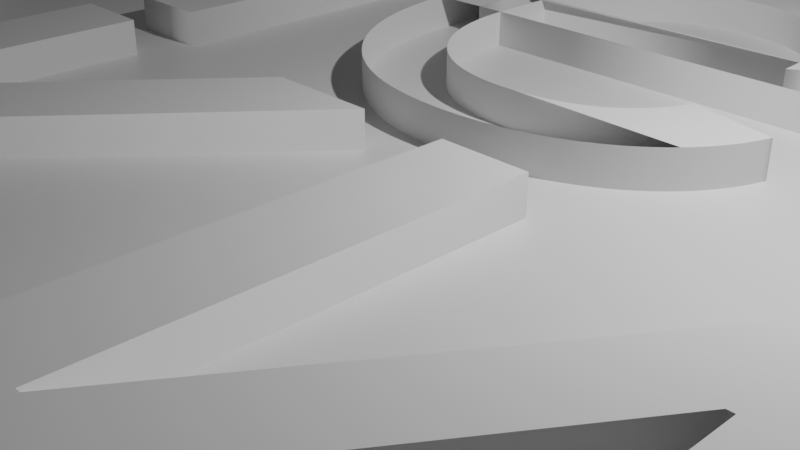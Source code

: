 # Source: blend.blend  (saved by Blender 2.90.8; exported with 4.5.12 LTS)
import bpy
from mathutils import Matrix  # noqa: F401  (used for matrix-valued properties, if any)

bpy.ops.wm.read_factory_settings(use_empty=True)
scene = bpy.context.scene
scene.name = 'Scene'

# ---- collections
col_collection = bpy.data.collections.new('Collection'); scene.collection.children.link(col_collection)

# ---- materials (node trees are filled in below, after node groups)
mat_material = bpy.data.materials.new('Material')
mat_material.alpha_threshold = 0.0
mat_material.use_transparent_shadow = False
mat_material.line_color = (0.0, 0.0, 0.0, 1.0)

# ---- material node trees
mat_material.use_nodes = True; mat_material.node_tree.nodes.clear()
_N = mat_material.node_tree.nodes; _L = mat_material.node_tree.links
n0 = _N.new('ShaderNodeOutputMaterial'); n0.name = 'Material Output'; n0.location = (300, 300)
n1 = _N.new('ShaderNodeBsdfPrincipled'); n1.name = 'Principled BSDF'; n1.location = (10, 300)
n1.distribution = 'GGX'
n1.subsurface_method = 'BURLEY'
n1.inputs[2].default_value = 0.4
n1.inputs[3].default_value = 1.45
n1.inputs[27].default_value = (0.0, 0.0, 0.0, 1.0)
n1.inputs[28].default_value = 1.0
_L.new(n1.outputs[0], n0.inputs[0])
n0.is_active_output = True

# ---- world
world_world = bpy.data.worlds.new('World'); scene.world = world_world
world_world.use_nodes = True; world_world.node_tree.nodes.clear()
_N = world_world.node_tree.nodes; _L = world_world.node_tree.links
n0 = _N.new('ShaderNodeOutputWorld'); n0.name = 'World Output'; n0.location = (300, 300)
n1 = _N.new('ShaderNodeBackground'); n1.name = 'Background'; n1.location = (10, 300)
n1.inputs[0].default_value = (0.05088, 0.05088, 0.05088, 1.0)
_L.new(n1.outputs[0], n0.inputs[0])
n0.is_active_output = True
world_world.color = (0.05088, 0.05088, 0.05088)
world_world.use_sun_shadow = False
world_world.sun_shadow_jitter_overblur = 0.0

# ---- cameras
cam_camera = bpy.data.cameras.new('Camera')
cam_camera.clip_end = 100.0
cam_camera.ortho_scale = 7.314

# ---- lights
light_light = bpy.data.lights.new('Light', 'POINT')
light_light.transmission_factor = 0.0
light_light.energy = 1000.0
light_light.shadow_soft_size = 0.1
light_light.shadow_maximum_resolution = 0.006
light_light.use_absolute_resolution = True

# ---- meshes
me_cube = bpy.data.meshes.new('Cube')
me_cube.from_pydata([(50.0, 7.5, 1.0), (50.0, 7.5, -1.0), (50.0, -7.5, 1.0), (50.0, -7.5, -1.0), (-50.0, 7.5, 1.0), (-50.0, 7.5, -1.0), (-50.0, -7.5, 1.0), (-50.0, -7.5, -1.0)], [], [(0, 4, 6, 2), (3, 2, 6, 7), (7, 6, 4, 5), (5, 1, 3, 7), (1, 0, 2, 3), (5, 4, 0, 1)])
_uv = me_cube.uv_layers.new(name='UVMap')
_uv.uv.foreach_set('vector', [0.625, 0.5, 0.875, 0.5, 0.875, 0.75, 0.625, 0.75, 0.375, 0.75, 0.625, 0.75, 0.625, 1.0, 0.375, 1.0, 0.375, 0.0, 0.625, 0.0, 0.625, 0.25, 0.375, 0.25, 0.125, 0.5, 0.375, 0.5, 0.375, 0.75, 0.125, 0.75, 0.375, 0.5, 0.625, 0.5, 0.625, 0.75, 0.375, 0.75, 0.375, 0.25, 0.625, 0.25, 0.625, 0.5, 0.375, 0.5])
me_cube.materials.append(mat_material)
me_cube.use_remesh_preserve_volume = False
me_cube.use_remesh_preserve_attributes = False
me_cube.use_mirror_vertex_groups = False
me_cube.update()

# ---- curves / text
txt_text = bpy.data.curves.new('Text', 'FONT')
txt_text.dimensions = '2D'
txt_text.body = 'Санкт-Петербург\nФинлядский вокзал'
txt_text.use_path_clamp = True
txt_text.extrude = 0.75
txt_text.align_x = 'CENTER'
txt_text.align_y = 'CENTER'
txt_text.size = 11.0
txt_text.space_line = 0.6
txt_text_001 = bpy.data.curves.new('Text.001', 'FONT')
txt_text_001.dimensions = '2D'
txt_text_001.body = 'Кушелевка'
txt_text_001.use_path_clamp = True
txt_text_001.extrude = 0.75
txt_text_001.align_x = 'CENTER'
txt_text_001.align_y = 'CENTER'
txt_text_001.size = 12.0
txt_text_001.space_line = 0.6
txt_text_002 = bpy.data.curves.new('Text.002', 'FONT')
txt_text_002.dimensions = '2D'
txt_text_002.body = 'Пискаревка'
txt_text_002.use_path_clamp = True
txt_text_002.extrude = 0.75
txt_text_002.align_x = 'CENTER'
txt_text_002.align_y = 'CENTER'
txt_text_002.size = 12.0
txt_text_002.space_line = 0.6
txt_text_003 = bpy.data.curves.new('Text.003', 'FONT')
txt_text_003.dimensions = '2D'
txt_text_003.body = 'Ручьи'
txt_text_003.use_path_clamp = True
txt_text_003.extrude = 0.75
txt_text_003.align_x = 'CENTER'
txt_text_003.align_y = 'CENTER'
txt_text_003.size = 12.0
txt_text_003.space_line = 0.6
txt_text_004 = bpy.data.curves.new('Text.004', 'FONT')
txt_text_004.dimensions = '2D'
txt_text_004.body = 'Мурино'
txt_text_004.use_path_clamp = True
txt_text_004.extrude = 0.75
txt_text_004.align_x = 'CENTER'
txt_text_004.align_y = 'CENTER'
txt_text_004.size = 12.0
txt_text_004.space_line = 0.6
txt_text_005 = bpy.data.curves.new('Text.005', 'FONT')
txt_text_005.dimensions = '2D'
txt_text_005.body = 'Девяткино'
txt_text_005.use_path_clamp = True
txt_text_005.extrude = 0.75
txt_text_005.align_x = 'CENTER'
txt_text_005.align_y = 'CENTER'
txt_text_005.size = 12.0
txt_text_005.space_line = 0.6
txt_text_006 = bpy.data.curves.new('Text.006', 'FONT')
txt_text_006.dimensions = '2D'
txt_text_006.body = 'Лаврики'
txt_text_006.use_path_clamp = True
txt_text_006.extrude = 0.75
txt_text_006.align_x = 'CENTER'
txt_text_006.align_y = 'CENTER'
txt_text_006.size = 12.0
txt_text_006.space_line = 0.6
txt_text_007 = bpy.data.curves.new('Text.007', 'FONT')
txt_text_007.dimensions = '2D'
txt_text_007.body = 'Капитолово'
txt_text_007.use_path_clamp = True
txt_text_007.extrude = 0.75
txt_text_007.align_x = 'CENTER'
txt_text_007.align_y = 'CENTER'
txt_text_007.size = 12.0
txt_text_007.space_line = 0.6
txt_text_008 = bpy.data.curves.new('Text.008', 'FONT')
txt_text_008.dimensions = '2D'
txt_text_008.body = 'Кузьмолово'
txt_text_008.use_path_clamp = True
txt_text_008.extrude = 0.75
txt_text_008.align_x = 'CENTER'
txt_text_008.align_y = 'CENTER'
txt_text_008.size = 12.0
txt_text_008.space_line = 0.6
txt_text_009 = bpy.data.curves.new('Text.009', 'FONT')
txt_text_009.dimensions = '2D'
txt_text_009.body = 'Токсово'
txt_text_009.use_path_clamp = True
txt_text_009.extrude = 0.75
txt_text_009.align_x = 'CENTER'
txt_text_009.align_y = 'CENTER'
txt_text_009.size = 12.0
txt_text_009.space_line = 0.6
txt_text_010 = bpy.data.curves.new('Text.010', 'FONT')
txt_text_010.dimensions = '2D'
txt_text_010.body = 'Орехово'
txt_text_010.use_path_clamp = True
txt_text_010.extrude = 0.75
txt_text_010.align_x = 'CENTER'
txt_text_010.align_y = 'CENTER'
txt_text_010.size = 12.0
txt_text_010.space_line = 0.6
txt_text_011 = bpy.data.curves.new('Text.011', 'FONT')
txt_text_011.dimensions = '2D'
txt_text_011.body = 'Пл. 67-й км'
txt_text_011.use_path_clamp = True
txt_text_011.extrude = 0.75
txt_text_011.align_x = 'CENTER'
txt_text_011.align_y = 'CENTER'
txt_text_011.size = 12.0
txt_text_011.space_line = 0.6
txt_text_012 = bpy.data.curves.new('Text.012', 'FONT')
txt_text_012.dimensions = '2D'
txt_text_012.body = 'Пл. 69-й км'
txt_text_012.use_path_clamp = True
txt_text_012.extrude = 0.75
txt_text_012.align_x = 'CENTER'
txt_text_012.align_y = 'CENTER'
txt_text_012.size = 12.0
txt_text_012.space_line = 0.6
txt_text_013 = bpy.data.curves.new('Text.013', 'FONT')
txt_text_013.dimensions = '2D'
txt_text_013.body = 'Сосново'
txt_text_013.use_path_clamp = True
txt_text_013.extrude = 0.75
txt_text_013.align_x = 'CENTER'
txt_text_013.align_y = 'CENTER'
txt_text_013.size = 12.0
txt_text_013.space_line = 0.6

# ---- objects
ob_cube = bpy.data.objects.new('Cube', me_cube)
ob_light = bpy.data.objects.new('Light', light_light)
ob_camera = bpy.data.objects.new('Camera', cam_camera)
ob_text = bpy.data.objects.new('Text', txt_text)
ob_text_001 = bpy.data.objects.new('Text.001', txt_text_001)
ob_text_002 = bpy.data.objects.new('Text.002', txt_text_002)
ob_text_003 = bpy.data.objects.new('Text.003', txt_text_003)
ob_text_004 = bpy.data.objects.new('Text.004', txt_text_004)
ob_text_005 = bpy.data.objects.new('Text.005', txt_text_005)
ob_text_006 = bpy.data.objects.new('Text.006', txt_text_006)
ob_text_007 = bpy.data.objects.new('Text.007', txt_text_007)
ob_text_008 = bpy.data.objects.new('Text.008', txt_text_008)
ob_text_009 = bpy.data.objects.new('Text.009', txt_text_009)
ob_text_010 = bpy.data.objects.new('Text.010', txt_text_010)
ob_text_011 = bpy.data.objects.new('Text.011', txt_text_011)
ob_text_012 = bpy.data.objects.new('Text.012', txt_text_012)
ob_text_013 = bpy.data.objects.new('Text.013', txt_text_013)

# ---- transforms, parenting, visibility, modifiers, constraints
ob_cube.location = (0.0, 0.0, 0.0)
ob_cube.lock_rotations_4d = False
ob_cube.empty_display_type = 'ARROWS'
ob_cube.lineart.crease_threshold = 0.0
_m = ob_cube.modifiers.new('Boolean', 'BOOLEAN')
_m.operation = 'UNION'
_m.solver = 'FAST'
_m = ob_cube.modifiers.new('Array', 'ARRAY')
_m.count = 14
_m.use_constant_offset = True
_m.constant_offset_displace = (0.0, -16.0, 0.0)
_m.use_relative_offset = False
ob_light.location = (4.076, 1.005, 5.904)
ob_light.rotation_euler = (0.6503, 0.05522, 1.866)
ob_light.lock_rotations_4d = False
ob_light.empty_display_type = 'ARROWS'
ob_light.color = (0.0, 0.0, 0.0, 0.0)
ob_light.lineart.crease_threshold = 0.0
ob_camera.location = (7.359, -6.926, 4.958)
ob_camera.rotation_euler = (1.109, 0.0, 0.8149)
ob_camera.lock_rotations_4d = False
ob_camera.empty_display_type = 'ARROWS'
ob_camera.color = (0.0, 0.0, 0.0, 0.0)
ob_camera.display_type = 'WIRE'
ob_camera.lineart.crease_threshold = 0.0
ob_text.location = (0.0, 0.0, 0.6553)
ob_text.lineart.crease_threshold = 0.0
ob_text_001.location = (0.0, -16.0, 0.6553)
ob_text_001.lineart.crease_threshold = 0.0
ob_text_002.location = (0.0, -32.0, 0.6553)
ob_text_002.lineart.crease_threshold = 0.0
ob_text_003.location = (0.0, -48.0, 0.6553)
ob_text_003.lineart.crease_threshold = 0.0
ob_text_004.location = (0.0, -64.0, 0.6553)
ob_text_004.lineart.crease_threshold = 0.0
ob_text_005.location = (0.0, -80.0, 0.6553)
ob_text_005.lineart.crease_threshold = 0.0
ob_text_006.location = (0.0, -96.0, 0.6553)
ob_text_006.lineart.crease_threshold = 0.0
ob_text_007.location = (0.0, -112.0, 0.6553)
ob_text_007.lineart.crease_threshold = 0.0
ob_text_008.location = (0.0, -128.0, 0.6553)
ob_text_008.lineart.crease_threshold = 0.0
ob_text_009.location = (0.0, -144.0, 0.6553)
ob_text_009.lineart.crease_threshold = 0.0
ob_text_010.location = (0.0, -160.0, 0.6553)
ob_text_010.lineart.crease_threshold = 0.0
ob_text_011.location = (0.0, -176.0, 0.6553)
ob_text_011.lineart.crease_threshold = 0.0
ob_text_012.location = (0.0, -192.0, 0.6553)
ob_text_012.lineart.crease_threshold = 0.0
ob_text_013.location = (0.0, -208.0, 0.6553)
ob_text_013.lineart.crease_threshold = 0.0

# ---- collection membership
col_collection.objects.link(ob_cube)
col_collection.objects.link(ob_light)
col_collection.objects.link(ob_camera)
col_collection.objects.link(ob_text)
col_collection.objects.link(ob_text_001)
col_collection.objects.link(ob_text_002)
col_collection.objects.link(ob_text_003)
col_collection.objects.link(ob_text_004)
col_collection.objects.link(ob_text_005)
col_collection.objects.link(ob_text_006)
col_collection.objects.link(ob_text_007)
col_collection.objects.link(ob_text_008)
col_collection.objects.link(ob_text_009)
col_collection.objects.link(ob_text_010)
col_collection.objects.link(ob_text_011)
col_collection.objects.link(ob_text_012)
col_collection.objects.link(ob_text_013)

# ---- scene / render settings (as saved in the file)
scene.camera = ob_camera
scene.frame_start = 1; scene.frame_end = 250; scene.frame_set(1)
scene.render.engine = 'BLENDER_EEVEE_NEXT'
scene.cycles.use_denoising = False
scene.cycles.samples = 128
scene.cycles.sampling_pattern = 'TABULATED_SOBOL'
scene.cycles.use_adaptive_sampling = False
scene.cycles.use_light_tree = False
scene.view_settings.view_transform = 'Filmic'
bpy.context.view_layer.update()
